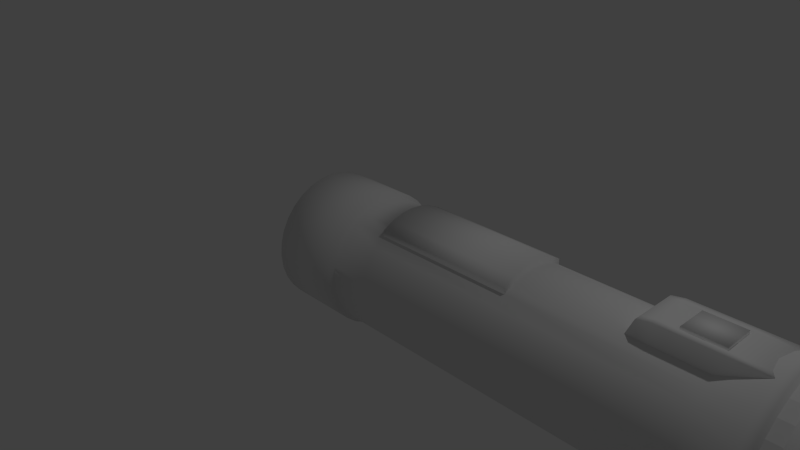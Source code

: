 # Source: litlelanterna.blend  (saved by Blender 2.65.0; exported with 4.5.12 LTS)
import bpy
from mathutils import Matrix  # noqa: F401  (used for matrix-valued properties, if any)

bpy.ops.wm.read_factory_settings(use_empty=True)
scene = bpy.context.scene
scene.name = 'Scene'

# ---- collections
col_collection_1 = bpy.data.collections.new('Collection 1'); scene.collection.children.link(col_collection_1)

# ---- world
world_world = bpy.data.worlds.new('World'); scene.world = world_world
world_world.color = (0.05088, 0.05088, 0.05088)
world_world.use_sun_shadow = False
world_world.sun_shadow_jitter_overblur = 0.0
world_world.cycles.sampling_method = 'MANUAL'
world_world.cycles.sample_map_resolution = 256

# ---- cameras
cam_camera = bpy.data.cameras.new('Camera')
cam_camera.clip_end = 100.0
cam_camera.lens = 35.0
cam_camera.sensor_width = 32.0
cam_camera.sensor_height = 18.0
cam_camera.ortho_scale = 7.314
cam_camera.dof.focus_distance = 0.0
cam_camera.dof.aperture_fstop = 128.0

# ---- lights
light_lamp = bpy.data.lights.new('Lamp', 'POINT')
light_lamp.transmission_factor = 0.0
light_lamp.cutoff_distance = 30.0
light_lamp.energy = 100.0
light_lamp.shadow_buffer_clip_start = 1.001
light_lamp.shadow_soft_size = 0.1
light_lamp.shadow_maximum_resolution = 0.006
light_lamp.use_absolute_resolution = True
light_lamp.cycles.use_multiple_importance_sampling = False

# ---- meshes
me_cube_001 = bpy.data.meshes.new('Cube.001')
me_cube_001.from_pydata([(-1.993, -1.0, -1.0), (-1.993, 1.0, -1.0), (1.0, 1.0, -1.0), (1.0, -1.0, -1.0), (-1.993, -1.0, 1.0), (-1.993, 1.0, 1.0), (1.0, 1.0, 1.0), (1.0, -1.0, 1.0), (-3.247, -1.0, -1.0), (-3.247, 1.0, -1.0), (-2.384, -1.0, 0.9217), (-2.384, 1.0, 0.9217), (-1.532, 1.0, 1.0), (-1.532, 1.0, -1.0), (-1.532, -1.0, 1.0), (-1.532, -1.0, -1.0), (-1.993, -0.6942, 1.0), (1.0, -0.6942, -1.0), (-0.2661, 0.7433, 1.0), (-0.2661, 0.7433, -1.0), (-2.384, -0.6942, 0.9217), (-0.2661, -0.6942, -1.0), (-0.2661, -1.0, 1.0), (-0.2661, 1.0, -1.0), (-0.2661, -1.0, -1.0), (-0.2661, 1.0, 1.0), (-2.384, 0.7433, 0.9217), (-3.247, 0.7433, -1.0), (-1.532, 0.7433, -1.0), (-1.532, 0.7433, 1.0), (1.0, 0.7433, -1.0), (1.0, 0.7433, 1.0), (-1.993, 0.7433, -1.0), (-1.993, 0.7433, 1.0), (-0.2661, -0.6942, 1.0), (-1.532, -0.6942, 1.0), (-0.3372, -0.6134, 0.9495), (-1.461, -0.6134, 0.9495), (-0.3372, -0.6134, 1.032), (-1.461, -0.6134, 1.032), (-0.3372, 0.6625, 0.9495), (-1.461, 0.6625, 0.9495), (-0.3372, 0.6625, 1.032), (-1.461, 0.6625, 1.032), (-1.532, -0.6942, -1.0), (-3.247, -0.6942, -1.0), (1.0, -0.6942, 1.0), (-1.993, -0.6942, -1.0)], [], [(0, 4, 10, 8), (25, 6, 2, 23), (46, 7, 3, 17), (14, 4, 0, 15), (19, 23, 2, 30), (29, 12, 5, 33), (26, 11, 9, 27), (33, 5, 11, 26), (5, 1, 9, 11), (47, 0, 8, 45), (5, 12, 13, 1), (22, 14, 15, 24), (32, 1, 13, 28), (18, 25, 12, 29), (31, 6, 25, 18), (7, 22, 24, 3), (21, 19, 30, 17), (1, 32, 27, 9), (28, 13, 23, 19), (35, 29, 33, 16), (12, 25, 23, 13), (16, 33, 26, 20), (20, 26, 27, 45), (47, 32, 28, 44), (35, 34, 36, 37), (6, 31, 30, 2), (46, 31, 18, 34), (44, 28, 19, 21), (7, 46, 34, 22), (24, 21, 17, 3), (37, 36, 38, 39), (32, 47, 45, 27), (15, 44, 21, 24), (0, 47, 44, 15), (14, 35, 16, 4), (38, 42, 43, 39), (4, 16, 20, 10), (41, 37, 39, 43), (36, 40, 42, 38), (18, 29, 41, 40), (10, 20, 45, 8), (22, 34, 35, 14), (31, 46, 17, 30), (34, 18, 40, 36), (40, 41, 43, 42), (29, 35, 37, 41)])
me_cube_001.polygons.foreach_set('use_smooth', [True] * 46)
me_cube_001.use_remesh_preserve_volume = False
me_cube_001.use_remesh_preserve_attributes = False
me_cube_001.use_mirror_vertex_groups = False
me_cube_001.update()
me_sphere_001 = bpy.data.meshes.new('Sphere.001')
me_sphere_001.from_pydata([(-0.1951, 0.0, 0.9808), (-0.3827, 0.0, 0.9239), (-0.5556, 0.0, 0.8315), (-0.7071, 0.0, 0.7071), (-0.1913, 0.03806, 0.9808), (-0.3753, 0.07466, 0.9239), (-0.5449, 0.1084, 0.8315), (-0.6935, 0.1379, 0.7071), (-0.1802, 0.07466, 0.9808), (-0.3536, 0.1464, 0.9239), (-0.5133, 0.2126, 0.8315), (-0.6533, 0.2706, 0.7071), (-0.1622, 0.1084, 0.9808), (-0.3182, 0.2126, 0.9239), (-0.4619, 0.3087, 0.8315), (-0.5879, 0.3928, 0.7071), (-0.1379, 0.1379, 0.9808), (-0.2706, 0.2706, 0.9239), (-0.3928, 0.3928, 0.8315), (-0.5, 0.5, 0.7071), (-0.1084, 0.1622, 0.9808), (-0.2126, 0.3182, 0.9239), (-0.3087, 0.4619, 0.8315), (-0.3928, 0.5879, 0.7071), (-0.07466, 0.1802, 0.9808), (-0.1464, 0.3536, 0.9239), (-0.2126, 0.5133, 0.8315), (-0.2706, 0.6533, 0.7071), (-0.03806, 0.1913, 0.9808), (-0.07466, 0.3753, 0.9239), (-0.1084, 0.5449, 0.8315), (-0.1379, 0.6935, 0.7071), (3.344e-07, 0.1951, 0.9808), (3.711e-07, 0.3827, 0.9239), (4.075e-07, 0.5556, 0.8315), (3.591e-07, 0.7071, 0.7071), (0.03806, 0.1913, 0.9808), (0.07466, 0.3753, 0.9239), (0.1084, 0.5449, 0.8315), (0.138, 0.6935, 0.7071), (0.07466, 0.1802, 0.9808), (0.1464, 0.3536, 0.9239), (0.2126, 0.5133, 0.8315), (0.2706, 0.6533, 0.7071), (0.1084, 0.1622, 0.9808), (0.2126, 0.3182, 0.9239), (0.3087, 0.4619, 0.8315), (0.3928, 0.5879, 0.7071), (0.138, 0.1379, 0.9808), (0.2706, 0.2706, 0.9239), (0.3928, 0.3928, 0.8315), (0.5, 0.5, 0.7071), (0.1622, 0.1084, 0.9808), (0.3182, 0.2126, 0.9239), (0.4619, 0.3087, 0.8315), (0.5879, 0.3928, 0.7071), (0.1802, 0.07466, 0.9808), (0.3536, 0.1464, 0.9239), (0.5133, 0.2126, 0.8315), (0.6533, 0.2706, 0.7071), (0.1913, 0.03806, 0.9808), (0.3753, 0.07466, 0.9239), (0.5449, 0.1084, 0.8315), (0.6935, 0.1379, 0.7071), (0.1951, -1.811e-08, 0.9808), (0.3827, -7.168e-08, 0.9239), (0.5556, -1.155e-07, 0.8315), (0.7071, -1.037e-07, 0.7071), (0.1913, -0.03806, 0.9808), (0.3753, -0.07466, 0.9239), (0.5449, -0.1084, 0.8315), (0.6935, -0.1379, 0.7071), (0.1802, -0.07466, 0.9808), (0.3536, -0.1464, 0.9239), (0.5133, -0.2126, 0.8315), (0.6533, -0.2706, 0.7071), (0.1622, -0.1084, 0.9808), (0.3182, -0.2126, 0.9239), (0.4619, -0.3087, 0.8315), (0.5879, -0.3928, 0.7071), (0.138, -0.1379, 0.9808), (0.2706, -0.2706, 0.9239), (0.3928, -0.3928, 0.8315), (0.5, -0.5, 0.7071), (0.1084, -0.1622, 0.9808), (0.2126, -0.3182, 0.9239), (0.3087, -0.4619, 0.8315), (0.3928, -0.5879, 0.7071), (0.07466, -0.1802, 0.9808), (0.1464, -0.3536, 0.9239), (0.2126, -0.5133, 0.8315), (0.2706, -0.6533, 0.7071), (0.03806, -0.1913, 0.9808), (0.07466, -0.3753, 0.9239), (0.1084, -0.5449, 0.8315), (0.1379, -0.6935, 0.7071), (2.945e-07, -0.1951, 0.9808), (2.131e-07, -0.3827, 0.9239), (1.648e-07, -0.5556, 0.8315), (1.87e-07, -0.7071, 0.7071), (-0.03806, -0.1913, 0.9808), (-0.07466, -0.3753, 0.9239), (-0.1084, -0.5449, 0.8315), (-0.1379, -0.6935, 0.7071), (-0.07466, -0.1802, 0.9808), (-0.1464, -0.3536, 0.9239), (-0.2126, -0.5133, 0.8315), (-0.2706, -0.6533, 0.7071), (-0.1084, -0.1622, 0.9808), (-0.2126, -0.3182, 0.9239), (-0.3087, -0.4619, 0.8315), (-0.3928, -0.5879, 0.7071), (-0.1379, -0.1379, 0.9808), (-0.2706, -0.2706, 0.9239), (-0.3928, -0.3928, 0.8315), (-0.5, -0.5, 0.7071), (-0.1622, -0.1084, 0.9808), (-0.3182, -0.2126, 0.9239), (-0.4619, -0.3087, 0.8315), (-0.5879, -0.3928, 0.7071), (2.48e-08, -1.247e-07, 1.0), (-0.1802, -0.07466, 0.9808), (-0.3536, -0.1464, 0.9239), (-0.5133, -0.2126, 0.8315), (-0.6533, -0.2706, 0.7071), (-0.1913, -0.03806, 0.9808), (-0.3753, -0.07466, 0.9239), (-0.5449, -0.1084, 0.8315), (-0.6935, -0.1379, 0.7071)], [], [(1, 0, 4, 5), (2, 1, 5, 6), (3, 2, 6, 7), (5, 4, 8, 9), (6, 5, 9, 10), (7, 6, 10, 11), (11, 10, 14, 15), (9, 8, 12, 13), (10, 9, 13, 14), (14, 13, 17, 18), (15, 14, 18, 19), (13, 12, 16, 17), (17, 16, 20, 21), (18, 17, 21, 22), (19, 18, 22, 23), (21, 20, 24, 25), (22, 21, 25, 26), (23, 22, 26, 27), (27, 26, 30, 31), (25, 24, 28, 29), (26, 25, 29, 30), (30, 29, 33, 34), (31, 30, 34, 35), (29, 28, 32, 33), (33, 32, 36, 37), (34, 33, 37, 38), (35, 34, 38, 39), (37, 36, 40, 41), (38, 37, 41, 42), (39, 38, 42, 43), (43, 42, 46, 47), (41, 40, 44, 45), (42, 41, 45, 46), (46, 45, 49, 50), (47, 46, 50, 51), (45, 44, 48, 49), (49, 48, 52, 53), (50, 49, 53, 54), (51, 50, 54, 55), (53, 52, 56, 57), (54, 53, 57, 58), (55, 54, 58, 59), (57, 56, 60, 61), (58, 57, 61, 62), (59, 58, 62, 63), (62, 61, 65, 66), (63, 62, 66, 67), (61, 60, 64, 65), (65, 64, 68, 69), (66, 65, 69, 70), (67, 66, 70, 71), (69, 68, 72, 73), (70, 69, 73, 74), (71, 70, 74, 75), (73, 72, 76, 77), (74, 73, 77, 78), (75, 74, 78, 79), (78, 77, 81, 82), (79, 78, 82, 83), (77, 76, 80, 81), (81, 80, 84, 85), (82, 81, 85, 86), (83, 82, 86, 87), (85, 84, 88, 89), (86, 85, 89, 90), (87, 86, 90, 91), (89, 88, 92, 93), (90, 89, 93, 94), (91, 90, 94, 95), (95, 94, 98, 99), (93, 92, 96, 97), (94, 93, 97, 98), (97, 96, 100, 101), (98, 97, 101, 102), (99, 98, 102, 103), (101, 100, 104, 105), (102, 101, 105, 106), (103, 102, 106, 107), (105, 104, 108, 109), (106, 105, 109, 110), (107, 106, 110, 111), (111, 110, 114, 115), (109, 108, 112, 113), (110, 109, 113, 114), (113, 112, 116, 117), (114, 113, 117, 118), (115, 114, 118, 119), (117, 116, 121, 122), (118, 117, 122, 123), (119, 118, 123, 124), (122, 121, 125, 126), (123, 122, 126, 127), (124, 123, 127, 128), (0, 120, 4), (4, 120, 8), (8, 120, 12), (12, 120, 16), (16, 120, 20), (20, 120, 24), (24, 120, 28), (28, 120, 32), (32, 120, 36), (36, 120, 40), (40, 120, 44), (44, 120, 48), (48, 120, 52), (52, 120, 56), (56, 120, 60), (60, 120, 64), (64, 120, 68), (68, 120, 72), (72, 120, 76), (76, 120, 80), (80, 120, 84), (84, 120, 88), (88, 120, 92), (92, 120, 96), (96, 120, 100), (100, 120, 104), (104, 120, 108), (108, 120, 112), (112, 120, 116), (116, 120, 121), (121, 120, 125), (128, 127, 2, 3), (125, 120, 0), (126, 125, 0, 1), (127, 126, 1, 2)])
me_sphere_001.use_remesh_preserve_volume = False
me_sphere_001.use_remesh_preserve_attributes = False
me_sphere_001.use_mirror_vertex_groups = False
me_sphere_001.update()
me_sphere = bpy.data.meshes.new('Sphere')
me_sphere.from_pydata([(-0.1951, 0.0, 0.9808), (-0.3827, 0.0, 0.9239), (-0.5556, 0.0, 0.8315), (-0.7071, 0.0, 0.7071), (-0.1913, 0.03806, 0.9808), (-0.3753, 0.07466, 0.9239), (-0.5449, 0.1084, 0.8315), (-0.6935, 0.1379, 0.7071), (-0.1802, 0.07466, 0.9808), (-0.3536, 0.1464, 0.9239), (-0.5133, 0.2126, 0.8315), (-0.6533, 0.2706, 0.7071), (-0.1622, 0.1084, 0.9808), (-0.3182, 0.2126, 0.9239), (-0.4619, 0.3087, 0.8315), (-0.5879, 0.3928, 0.7071), (-0.1379, 0.1379, 0.9808), (-0.2706, 0.2706, 0.9239), (-0.3928, 0.3928, 0.8315), (-0.5, 0.5, 0.7071), (-0.1084, 0.1622, 0.9808), (-0.2126, 0.3182, 0.9239), (-0.3087, 0.4619, 0.8315), (-0.3928, 0.5879, 0.7071), (-0.07466, 0.1802, 0.9808), (-0.1464, 0.3536, 0.9239), (-0.2126, 0.5133, 0.8315), (-0.2706, 0.6533, 0.7071), (-0.03806, 0.1913, 0.9808), (-0.07466, 0.3753, 0.9239), (-0.1084, 0.5449, 0.8315), (-0.1379, 0.6935, 0.7071), (3.344e-07, 0.1951, 0.9808), (3.711e-07, 0.3827, 0.9239), (4.075e-07, 0.5556, 0.8315), (3.591e-07, 0.7071, 0.7071), (0.03806, 0.1913, 0.9808), (0.07466, 0.3753, 0.9239), (0.1084, 0.5449, 0.8315), (0.138, 0.6935, 0.7071), (0.07466, 0.1802, 0.9808), (0.1464, 0.3536, 0.9239), (0.2126, 0.5133, 0.8315), (0.2706, 0.6533, 0.7071), (0.1084, 0.1622, 0.9808), (0.2126, 0.3182, 0.9239), (0.3087, 0.4619, 0.8315), (0.3928, 0.5879, 0.7071), (0.138, 0.1379, 0.9808), (0.2706, 0.2706, 0.9239), (0.3928, 0.3928, 0.8315), (0.5, 0.5, 0.7071), (0.1622, 0.1084, 0.9808), (0.3182, 0.2126, 0.9239), (0.4619, 0.3087, 0.8315), (0.5879, 0.3928, 0.7071), (0.1802, 0.07466, 0.9808), (0.3536, 0.1464, 0.9239), (0.5133, 0.2126, 0.8315), (0.6533, 0.2706, 0.7071), (0.1913, 0.03806, 0.9808), (0.3753, 0.07466, 0.9239), (0.5449, 0.1084, 0.8315), (0.6935, 0.1379, 0.7071), (0.1951, -1.811e-08, 0.9808), (0.3827, -7.168e-08, 0.9239), (0.5556, -1.155e-07, 0.8315), (0.7071, -1.037e-07, 0.7071), (0.1913, -0.03806, 0.9808), (0.3753, -0.07466, 0.9239), (0.5449, -0.1084, 0.8315), (0.6935, -0.1379, 0.7071), (0.1802, -0.07466, 0.9808), (0.3536, -0.1464, 0.9239), (0.5133, -0.2126, 0.8315), (0.6533, -0.2706, 0.7071), (0.1622, -0.1084, 0.9808), (0.3182, -0.2126, 0.9239), (0.4619, -0.3087, 0.8315), (0.5879, -0.3928, 0.7071), (0.138, -0.1379, 0.9808), (0.2706, -0.2706, 0.9239), (0.3928, -0.3928, 0.8315), (0.5, -0.5, 0.7071), (0.1084, -0.1622, 0.9808), (0.2126, -0.3182, 0.9239), (0.3087, -0.4619, 0.8315), (0.3928, -0.5879, 0.7071), (0.07466, -0.1802, 0.9808), (0.1464, -0.3536, 0.9239), (0.2126, -0.5133, 0.8315), (0.2706, -0.6533, 0.7071), (0.03806, -0.1913, 0.9808), (0.07466, -0.3753, 0.9239), (0.1084, -0.5449, 0.8315), (0.1379, -0.6935, 0.7071), (2.945e-07, -0.1951, 0.9808), (2.131e-07, -0.3827, 0.9239), (1.648e-07, -0.5556, 0.8315), (1.87e-07, -0.7071, 0.7071), (-0.03806, -0.1913, 0.9808), (-0.07466, -0.3753, 0.9239), (-0.1084, -0.5449, 0.8315), (-0.1379, -0.6935, 0.7071), (-0.07466, -0.1802, 0.9808), (-0.1464, -0.3536, 0.9239), (-0.2126, -0.5133, 0.8315), (-0.2706, -0.6533, 0.7071), (-0.1084, -0.1622, 0.9808), (-0.2126, -0.3182, 0.9239), (-0.3087, -0.4619, 0.8315), (-0.3928, -0.5879, 0.7071), (-0.1379, -0.1379, 0.9808), (-0.2706, -0.2706, 0.9239), (-0.3928, -0.3928, 0.8315), (-0.5, -0.5, 0.7071), (-0.1622, -0.1084, 0.9808), (-0.3182, -0.2126, 0.9239), (-0.4619, -0.3087, 0.8315), (-0.5879, -0.3928, 0.7071), (2.48e-08, -1.247e-07, 1.0), (-0.1802, -0.07466, 0.9808), (-0.3536, -0.1464, 0.9239), (-0.5133, -0.2126, 0.8315), (-0.6533, -0.2706, 0.7071), (-0.1913, -0.03806, 0.9808), (-0.3753, -0.07466, 0.9239), (-0.5449, -0.1084, 0.8315), (-0.6935, -0.1379, 0.7071)], [], [(1, 0, 4, 5), (2, 1, 5, 6), (3, 2, 6, 7), (5, 4, 8, 9), (6, 5, 9, 10), (7, 6, 10, 11), (11, 10, 14, 15), (9, 8, 12, 13), (10, 9, 13, 14), (14, 13, 17, 18), (15, 14, 18, 19), (13, 12, 16, 17), (17, 16, 20, 21), (18, 17, 21, 22), (19, 18, 22, 23), (21, 20, 24, 25), (22, 21, 25, 26), (23, 22, 26, 27), (27, 26, 30, 31), (25, 24, 28, 29), (26, 25, 29, 30), (30, 29, 33, 34), (31, 30, 34, 35), (29, 28, 32, 33), (33, 32, 36, 37), (34, 33, 37, 38), (35, 34, 38, 39), (37, 36, 40, 41), (38, 37, 41, 42), (39, 38, 42, 43), (43, 42, 46, 47), (41, 40, 44, 45), (42, 41, 45, 46), (46, 45, 49, 50), (47, 46, 50, 51), (45, 44, 48, 49), (49, 48, 52, 53), (50, 49, 53, 54), (51, 50, 54, 55), (53, 52, 56, 57), (54, 53, 57, 58), (55, 54, 58, 59), (57, 56, 60, 61), (58, 57, 61, 62), (59, 58, 62, 63), (62, 61, 65, 66), (63, 62, 66, 67), (61, 60, 64, 65), (65, 64, 68, 69), (66, 65, 69, 70), (67, 66, 70, 71), (69, 68, 72, 73), (70, 69, 73, 74), (71, 70, 74, 75), (73, 72, 76, 77), (74, 73, 77, 78), (75, 74, 78, 79), (78, 77, 81, 82), (79, 78, 82, 83), (77, 76, 80, 81), (81, 80, 84, 85), (82, 81, 85, 86), (83, 82, 86, 87), (85, 84, 88, 89), (86, 85, 89, 90), (87, 86, 90, 91), (89, 88, 92, 93), (90, 89, 93, 94), (91, 90, 94, 95), (95, 94, 98, 99), (93, 92, 96, 97), (94, 93, 97, 98), (97, 96, 100, 101), (98, 97, 101, 102), (99, 98, 102, 103), (101, 100, 104, 105), (102, 101, 105, 106), (103, 102, 106, 107), (105, 104, 108, 109), (106, 105, 109, 110), (107, 106, 110, 111), (111, 110, 114, 115), (109, 108, 112, 113), (110, 109, 113, 114), (113, 112, 116, 117), (114, 113, 117, 118), (115, 114, 118, 119), (117, 116, 121, 122), (118, 117, 122, 123), (119, 118, 123, 124), (122, 121, 125, 126), (123, 122, 126, 127), (124, 123, 127, 128), (0, 120, 4), (4, 120, 8), (8, 120, 12), (12, 120, 16), (16, 120, 20), (20, 120, 24), (24, 120, 28), (28, 120, 32), (32, 120, 36), (36, 120, 40), (40, 120, 44), (44, 120, 48), (48, 120, 52), (52, 120, 56), (56, 120, 60), (60, 120, 64), (64, 120, 68), (68, 120, 72), (72, 120, 76), (76, 120, 80), (80, 120, 84), (84, 120, 88), (88, 120, 92), (92, 120, 96), (96, 120, 100), (100, 120, 104), (104, 120, 108), (108, 120, 112), (112, 120, 116), (116, 120, 121), (121, 120, 125), (128, 127, 2, 3), (125, 120, 0), (126, 125, 0, 1), (127, 126, 1, 2)])
me_sphere.use_remesh_preserve_volume = False
me_sphere.use_remesh_preserve_attributes = False
me_sphere.use_mirror_vertex_groups = False
me_sphere.update()
me_cylinder_001 = bpy.data.meshes.new('Cylinder.001')
me_cylinder_001.from_pydata([(0.0, 1.0, -1.0), (0.0, 1.0, 1.0), (0.1951, 0.9808, -1.0), (0.1951, 0.9808, 1.0), (0.3827, 0.9239, -1.0), (0.3827, 0.9239, 1.0), (0.5556, 0.8315, -1.0), (0.5556, 0.8315, 1.0), (0.7071, 0.7071, -1.0), (0.7071, 0.7071, 1.0), (0.8315, 0.5556, -1.0), (0.8315, 0.5556, 1.0), (0.9239, 0.3827, -1.0), (0.9239, 0.3827, 1.0), (0.9808, 0.1951, -1.0), (0.9808, 0.1951, 1.0), (1.0, 7.55e-08, -1.0), (1.0, 7.55e-08, 1.0), (0.9808, -0.1951, -1.0), (0.9808, -0.1951, 1.0), (0.9239, -0.3827, -1.0), (0.9239, -0.3827, 1.0), (0.8315, -0.5556, -1.0), (0.8315, -0.5556, 1.0), (0.7071, -0.7071, -1.0), (0.7071, -0.7071, 1.0), (0.5556, -0.8315, -1.0), (0.5556, -0.8315, 1.0), (0.3827, -0.9239, -1.0), (0.3827, -0.9239, 1.0), (0.1951, -0.9808, -1.0), (0.1951, -0.9808, 1.0), (-3.258e-07, -1.0, -1.0), (-3.258e-07, -1.0, 1.0), (-0.1951, -0.9808, -1.0), (-0.1951, -0.9808, 1.0), (-0.3827, -0.9239, -1.0), (-0.3827, -0.9239, 1.0), (-0.5556, -0.8315, -1.0), (-0.5556, -0.8315, 1.0), (-0.7071, -0.7071, -1.0), (-0.7071, -0.7071, 1.0), (-0.8315, -0.5556, -1.0), (-0.8315, -0.5556, 1.0), (-0.9239, -0.3827, -1.0), (-0.9239, -0.3827, 1.0), (-0.9808, -0.1951, -1.0), (-0.9808, -0.1951, 1.0), (-1.0, 9.656e-07, -1.0), (-1.0, 9.656e-07, 1.0), (-0.9808, 0.1951, -1.0), (-0.9808, 0.1951, 1.0), (-0.9239, 0.3827, -1.0), (-0.9239, 0.3827, 1.0), (-0.8315, 0.5556, -1.0), (-0.8315, 0.5556, 1.0), (-0.7071, 0.7071, -1.0), (-0.7071, 0.7071, 1.0), (-0.5556, 0.8315, -1.0), (-0.5556, 0.8315, 1.0), (-0.3827, 0.9239, -1.0), (-0.3827, 0.9239, 1.0), (-0.1951, 0.9808, -1.0), (-0.1951, 0.9808, 1.0)], [], [(0, 1, 3, 2), (2, 3, 5, 4), (4, 5, 7, 6), (6, 7, 9, 8), (8, 9, 11, 10), (10, 11, 13, 12), (12, 13, 15, 14), (14, 15, 17, 16), (16, 17, 19, 18), (18, 19, 21, 20), (20, 21, 23, 22), (22, 23, 25, 24), (24, 25, 27, 26), (26, 27, 29, 28), (28, 29, 31, 30), (30, 31, 33, 32), (32, 33, 35, 34), (34, 35, 37, 36), (36, 37, 39, 38), (38, 39, 41, 40), (40, 41, 43, 42), (42, 43, 45, 44), (44, 45, 47, 46), (46, 47, 49, 48), (48, 49, 51, 50), (50, 51, 53, 52), (52, 53, 55, 54), (54, 55, 57, 56), (56, 57, 59, 58), (58, 59, 61, 60), (3, 1, 63, 61, 59, 57, 55, 53, 51, 49, 47, 45, 43, 41, 39, 37, 35, 33, 31, 29, 27, 25, 23, 21, 19, 17, 15, 13, 11, 9, 7, 5), (62, 63, 1, 0), (60, 61, 63, 62), (0, 2, 4, 6, 8, 10, 12, 14, 16, 18, 20, 22, 24, 26, 28, 30, 32, 34, 36, 38, 40, 42, 44, 46, 48, 50, 52, 54, 56, 58, 60, 62)])
me_cylinder_001.use_remesh_preserve_volume = False
me_cylinder_001.use_remesh_preserve_attributes = False
me_cylinder_001.use_mirror_vertex_groups = False
me_cylinder_001.update()
me_cylinder = bpy.data.meshes.new('Cylinder')
me_cylinder.from_pydata([(-0.8024, 0.8714, 1.034e-07), (0.1718, 0.8714, 2.073e-07), (-0.8024, 0.8547, -0.17), (0.1718, 0.8547, -0.17), (-0.8024, 0.8051, -0.3335), (0.1718, 0.8051, -0.3335), (-0.8024, 0.7245, -0.4841), (0.1718, 0.7245, -0.4841), (-0.8024, 0.6162, -0.6162), (0.1718, 0.6162, -0.6162), (-0.8024, 0.4841, -0.7245), (0.1718, 0.4841, -0.7245), (-0.8024, 0.3335, -0.8051), (0.1718, 0.3335, -0.8051), (-0.8024, 0.17, -0.8547), (0.1718, 0.17, -0.8547), (-0.8024, 1.054e-07, -0.8714), (0.1718, 3.396e-07, -0.8714), (-0.8024, -0.17, -0.8547), (0.1718, -0.17, -0.8547), (-0.8024, -0.3335, -0.8051), (0.1718, -0.3335, -0.8051), (-0.8024, -0.4841, -0.7245), (0.1718, -0.4841, -0.7245), (-0.8024, -0.6162, -0.6162), (0.1718, -0.6162, -0.6162), (-0.8024, -0.7245, -0.4841), (0.1718, -0.7245, -0.4841), (-0.8024, -0.8051, -0.3335), (0.1718, -0.8051, -0.3335), (-0.8024, -0.8547, -0.17), (0.1718, -0.8547, -0.17), (-0.8024, -0.8714, 1.034e-07), (0.1718, -0.8714, 2.592e-07), (-0.8024, -0.8547, 0.17), (0.1718, -0.8547, 0.17), (-0.8024, -0.8051, 0.3335), (0.1718, -0.8051, 0.3335), (-0.8024, -0.7245, 0.4841), (0.1718, -0.7245, 0.4841), (-0.8024, -0.6162, 0.6162), (0.1718, -0.6162, 0.6162), (-0.8024, -0.4841, 0.7245), (0.1718, -0.4841, 0.7245), (-0.8024, -0.3335, 0.8051), (0.1718, -0.3335, 0.8051), (-0.8024, -0.17, 0.8547), (0.1718, -0.17, 0.8547), (-0.8024, 6.469e-07, 0.8714), (0.1718, 8.811e-07, 0.8714), (-0.8024, 0.17, 0.8547), (0.1718, 0.17, 0.8547), (-0.8024, 0.3335, 0.8051), (0.1718, 0.3335, 0.8051), (-0.8024, 0.4841, 0.7245), (0.1718, 0.4841, 0.7245), (-0.8024, 0.6162, 0.6162), (0.1718, 0.6162, 0.6162), (-0.8024, 0.7245, 0.4841), (0.1718, 0.7245, 0.4841), (-0.8024, 0.8051, 0.3335), (0.1718, 0.8051, 0.3335), (-0.8024, 0.8547, 0.17), (0.1718, 0.8547, 0.17), (0.1987, 0.8198, 2.023e-07), (0.1987, 0.8041, -0.1599), (0.1987, 0.7574, -0.3137), (0.1987, 0.6817, -0.4555), (0.1987, 0.5797, -0.5797), (0.1987, 0.4555, -0.6817), (0.1987, 0.3137, -0.7574), (0.1987, 0.1599, -0.8041), (0.1987, 3.535e-07, -0.8198), (0.1987, -0.1599, -0.8041), (0.1987, -0.3137, -0.7574), (0.1987, -0.4555, -0.6817), (0.1987, -0.5797, -0.5797), (0.1987, -0.6817, -0.4555), (0.1987, -0.7574, -0.3137), (0.1987, -0.8041, -0.1599), (0.1987, -0.8198, 2.512e-07), (0.1987, -0.8041, 0.1599), (0.1987, -0.7574, 0.3137), (0.1987, -0.6817, 0.4555), (0.1987, -0.5797, 0.5797), (0.1987, -0.4555, 0.6817), (0.1987, -0.3137, 0.7574), (0.1987, -0.1599, 0.8041), (0.1987, 8.629e-07, 0.8198), (0.1987, 0.1599, 0.8041), (0.1987, 0.3137, 0.7574), (0.1987, 0.4555, 0.6817), (0.1987, 0.5797, 0.5797), (0.1987, 0.6817, 0.4555), (0.1987, 0.7574, 0.3137), (0.1987, 0.8041, 0.1599), (4.782, 0.8198, 3.741e-07), (4.782, 0.8041, -0.1599), (4.782, 0.7574, -0.3137), (4.782, 0.6817, -0.4555), (4.782, 0.5797, -0.5797), (4.782, 0.4555, -0.6817), (4.782, 0.3137, -0.7574), (4.782, 0.1599, -0.8041), (4.782, 7.373e-07, -0.8198), (4.782, -0.1599, -0.8041), (4.782, -0.3137, -0.7574), (4.782, -0.4555, -0.6817), (4.782, -0.5797, -0.5797), (4.782, -0.6817, -0.4555), (4.782, -0.7574, -0.3137), (4.782, -0.8041, -0.1599), (4.782, -0.8198, 4.23e-07), (4.782, -0.8041, 0.1599), (4.782, -0.7574, 0.3137), (4.782, -0.6817, 0.4555), (4.782, -0.5797, 0.5797), (4.782, -0.4555, 0.6817), (4.782, -0.3137, 0.7574), (4.782, -0.1599, 0.8041), (4.782, 1.247e-06, 0.8198), (4.782, 0.1599, 0.8041), (4.782, 0.3137, 0.7574), (4.782, 0.4555, 0.6817), (4.782, 0.5797, 0.5797), (4.782, 0.6817, 0.4555), (4.782, 0.7574, 0.3137), (4.782, 0.8041, 0.1599), (5.333, 1.059, 5.08e-07), (5.333, 1.039, -0.2067), (5.333, 0.9788, -0.4054), (5.333, 0.8809, -0.5886), (5.333, 0.7491, -0.7491), (5.333, 0.5886, -0.8809), (5.333, 0.4054, -0.9788), (5.333, 0.2067, -1.039), (5.333, 9.555e-07, -1.059), (5.333, -0.2067, -1.039), (5.333, -0.4054, -0.9788), (5.333, -0.5886, -0.8809), (5.333, -0.7491, -0.7491), (5.333, -0.8809, -0.5886), (5.333, -0.9788, -0.4054), (5.333, -1.039, -0.2067), (5.333, -1.059, 5.711e-07), (5.333, -1.039, 0.2067), (5.333, -0.9788, 0.4054), (5.333, -0.8809, 0.5886), (5.333, -0.7491, 0.7491), (5.333, -0.5886, 0.8809), (5.333, -0.4054, 0.9788), (5.333, -0.2067, 1.039), (5.333, 1.614e-06, 1.059), (5.333, 0.2067, 1.039), (5.333, 0.4054, 0.9788), (5.333, 0.5886, 0.8809), (5.333, 0.7491, 0.7491), (5.333, 0.8809, 0.5886), (5.333, 0.9788, 0.4054), (5.333, 1.039, 0.2067), (6.978, 1.059, 5.08e-07), (6.978, 1.039, -0.2067), (6.978, 0.9788, -0.4054), (6.978, 0.8809, -0.5886), (6.978, 0.7491, -0.7491), (6.978, 0.5886, -0.8809), (6.978, 0.4054, -0.9788), (6.978, 0.2067, -1.039), (6.978, 9.555e-07, -1.059), (6.978, -0.2067, -1.039), (6.978, -0.4054, -0.9788), (6.978, -0.5886, -0.8809), (6.978, -0.7491, -0.7491), (6.978, -0.8809, -0.5886), (6.978, -0.9788, -0.4054), (6.978, -1.039, -0.2067), (6.978, -1.059, 5.711e-07), (6.978, -1.039, 0.2067), (6.978, -0.9788, 0.4054), (6.978, -0.8809, 0.5886), (6.978, -0.7491, 0.7491), (6.978, -0.5886, 0.8809), (6.978, -0.4054, 0.9788), (6.978, -0.2067, 1.039), (6.978, 1.614e-06, 1.059), (6.978, 0.2067, 1.039), (6.978, 0.4054, 0.9788), (6.978, 0.5886, 0.8809), (6.978, 0.7491, 0.7491), (6.978, 0.8809, 0.5886), (6.978, 0.9788, 0.4054), (6.978, 1.039, 0.2067), (7.113, 0.9709, 5.242e-07), (7.113, 0.9522, -0.1894), (7.113, 0.897, -0.3715), (7.113, 0.8073, -0.5394), (7.113, 0.6865, -0.6865), (7.113, 0.5394, -0.8073), (7.113, 0.3715, -0.897), (7.113, 0.1894, -0.9522), (7.113, 9.647e-07, -0.9709), (7.113, -0.1894, -0.9522), (7.113, -0.3715, -0.897), (7.113, -0.5394, -0.8073), (7.113, -0.6865, -0.6865), (7.113, -0.8073, -0.5394), (7.113, -0.897, -0.3715), (7.113, -0.9522, -0.1894), (7.113, -0.9709, 5.821e-07), (7.113, -0.9522, 0.1894), (7.113, -0.897, 0.3715), (7.113, -0.8073, 0.5394), (7.113, -0.6865, 0.6865), (7.113, -0.5394, 0.8073), (7.113, -0.3715, 0.897), (7.113, -0.1894, 0.9522), (7.113, 1.568e-06, 0.9709), (7.113, 0.1894, 0.9522), (7.113, 0.3716, 0.897), (7.113, 0.5394, 0.8073), (7.113, 0.6865, 0.6865), (7.113, 0.8073, 0.5394), (7.113, 0.897, 0.3715), (7.113, 0.9522, 0.1894), (7.113, 0.8759, 5.091e-07), (7.113, 0.859, -0.1709), (7.113, 0.8092, -0.3352), (7.113, 0.7283, -0.4866), (7.113, 0.6193, -0.6193), (7.113, 0.4866, -0.7283), (7.113, 0.3352, -0.8092), (7.113, 0.1709, -0.859), (7.113, 9.736e-07, -0.8759), (7.113, -0.1709, -0.859), (7.113, -0.3352, -0.8092), (7.113, -0.4866, -0.7283), (7.113, -0.6193, -0.6193), (7.113, -0.7283, -0.4866), (7.113, -0.8092, -0.3352), (7.113, -0.859, -0.1709), (7.113, -0.8759, 5.613e-07), (7.113, -0.859, 0.1709), (7.113, -0.8092, 0.3352), (7.113, -0.7283, 0.4866), (7.113, -0.6193, 0.6193), (7.113, -0.4866, 0.7283), (7.113, -0.3352, 0.8092), (7.113, -0.1709, 0.859), (7.113, 1.518e-06, 0.8759), (7.113, 0.1709, 0.859), (7.113, 0.3352, 0.8092), (7.113, 0.4866, 0.7283), (7.113, 0.6193, 0.6193), (7.113, 0.7283, 0.4866), (7.113, 0.8092, 0.3352), (7.113, 0.859, 0.1709), (6.846, 0.7875, 4.881e-07), (6.846, 0.7724, -0.1536), (6.846, 0.7275, -0.3014), (6.846, 0.6548, -0.4375), (6.846, 0.5568, -0.5568), (6.846, 0.4375, -0.6548), (6.846, 0.3014, -0.7275), (6.846, 0.1536, -0.7724), (6.846, 9.804e-07, -0.7875), (6.846, -0.1536, -0.7724), (6.846, -0.3014, -0.7275), (6.846, -0.4375, -0.6548), (6.846, -0.5568, -0.5568), (6.846, -0.6548, -0.4375), (6.846, -0.7275, -0.3014), (6.846, -0.7724, -0.1536), (6.846, -0.7875, 5.35e-07), (6.846, -0.7724, 0.1536), (6.846, -0.7275, 0.3014), (6.846, -0.6548, 0.4375), (6.846, -0.5568, 0.5568), (6.846, -0.4375, 0.6548), (6.846, -0.3014, 0.7275), (6.846, -0.1536, 0.7724), (6.846, 1.47e-06, 0.7875), (6.846, 0.1536, 0.7724), (6.846, 0.3014, 0.7275), (6.846, 0.4375, 0.6548), (6.846, 0.5568, 0.5568), (6.846, 0.6548, 0.4375), (6.846, 0.7275, 0.3014), (6.846, 0.7724, 0.1536), (5.633, 0.7875, 4.881e-07), (5.633, 0.7724, -0.1536), (5.633, 0.7275, -0.3014), (5.633, 0.6548, -0.4375), (5.633, 0.5568, -0.5568), (5.633, 0.4375, -0.6548), (5.633, 0.3014, -0.7275), (5.633, 0.1536, -0.7724), (5.633, 9.804e-07, -0.7875), (5.633, -0.1536, -0.7724), (5.633, -0.3014, -0.7275), (5.633, -0.4375, -0.6548), (5.633, -0.5568, -0.5568), (5.633, -0.6548, -0.4375), (5.633, -0.7275, -0.3014), (5.633, -0.7724, -0.1536), (5.633, -0.7875, 5.35e-07), (5.633, -0.7724, 0.1536), (5.633, -0.7275, 0.3014), (5.633, -0.6548, 0.4375), (5.633, -0.5568, 0.5568), (5.633, -0.4375, 0.6548), (5.633, -0.3014, 0.7275), (5.633, -0.1536, 0.7724), (5.633, 1.47e-06, 0.7875), (5.633, 0.1536, 0.7724), (5.633, 0.3014, 0.7275), (5.633, 0.4375, 0.6548), (5.633, 0.5568, 0.5568), (5.633, 0.6548, 0.4375), (5.633, 0.7275, 0.3014), (5.633, 0.7724, 0.1536), (-0.8346, 0.8084, 8.624e-08), (-0.8346, 0.7928, -0.1577), (-0.8346, 0.7468, -0.3093), (-0.8346, 0.6721, -0.4491), (-0.8346, 0.5716, -0.5716), (-0.8346, 0.4491, -0.6721), (-0.8346, 0.3093, -0.7468), (-0.8346, 0.1577, -0.7928), (-0.8346, 1.122e-07, -0.8084), (-0.8346, -0.1577, -0.7928), (-0.8346, -0.3093, -0.7468), (-0.8346, -0.4491, -0.6721), (-0.8346, -0.5716, -0.5716), (-0.8346, -0.6721, -0.4491), (-0.8346, -0.7468, -0.3093), (-0.8346, -0.7928, -0.1577), (-0.8346, -0.8084, 8.624e-08), (-0.8346, -0.7928, 0.1577), (-0.8346, -0.7468, 0.3093), (-0.8346, -0.6721, 0.4491), (-0.8346, -0.5716, 0.5716), (-0.8346, -0.4491, 0.6721), (-0.8346, -0.3093, 0.7468), (-0.8346, -0.1577, 0.7928), (-0.8346, 6.145e-07, 0.8084), (-0.8346, 0.1577, 0.7928), (-0.8346, 0.3093, 0.7468), (-0.8346, 0.4491, 0.6721), (-0.8346, 0.5716, 0.5716), (-0.8346, 0.6721, 0.4491), (-0.8346, 0.7468, 0.3093), (-0.8346, 0.7928, 0.1577), (5.435, 0.7491, -0.7491), (5.435, 0.5886, -0.8809), (5.435, 1.039, -0.2067), (5.435, 0.9788, -0.4054), (5.435, 0.9788, 0.4054), (5.435, 1.039, 0.2067), (5.435, 0.5886, 0.8809), (5.435, 0.7491, 0.7491), (5.435, 1.614e-06, 1.059), (5.435, 0.2067, 1.039), (5.435, -0.5886, 0.8809), (5.435, -0.4054, 0.9788), (5.435, -0.9788, 0.4054), (5.435, -0.8809, 0.5886), (5.435, -1.039, -0.2067), (5.435, -1.059, 5.711e-07), (5.435, -0.7491, -0.7491), (5.435, -0.8809, -0.5886), (5.435, -0.2067, -1.039), (5.435, -0.4054, -0.9788), (5.435, 0.4054, -0.9788), (5.435, 0.2067, -1.039), (5.435, 0.8809, -0.5886), (5.435, 1.059, 5.08e-07), (5.435, 0.8809, 0.5886), (5.435, 0.4054, 0.9788), (5.435, -0.2067, 1.039), (5.435, -0.7491, 0.7491), (5.435, -1.039, 0.2067), (5.435, -0.9788, -0.4054), (5.435, -0.5886, -0.8809), (5.435, 9.555e-07, -1.059), (5.66, -0.5886, -0.8809), (5.66, -0.9788, -0.4054), (5.66, -1.039, 0.2067), (5.66, -0.7491, 0.7491), (5.66, 1.039, 0.2067), (5.66, 0.9788, -0.4054), (5.66, 0.5886, -0.8809), (5.66, 9.555e-07, -1.059), (5.66, 0.8809, -0.5886), (5.66, 0.4054, -0.9788), (5.66, -0.2067, -1.039), (5.66, -0.7491, -0.7491), (5.547, -0.9283, -0.1847), (5.547, -0.5259, 0.787), (5.547, 1.555e-06, 0.9465), (5.547, -0.8745, 0.3622), (5.66, -0.2067, 1.039), (5.66, 0.4054, 0.9788), (5.66, 0.8809, 0.5886), (5.66, 1.059, 5.08e-07), (5.66, -1.039, -0.2067), (5.66, -0.9788, 0.4054), (5.66, -0.5886, 0.8809), (5.66, 1.614e-06, 1.059), (5.547, -0.1847, 0.9283), (5.547, 0.787, 0.5259), (5.547, 0.9465, 4.824e-07), (5.547, 0.3622, 0.8745), (5.66, 0.5886, 0.8809), (5.66, 0.9788, 0.4054), (5.66, 1.039, -0.2067), (5.66, 0.7491, -0.7491), (5.547, 0.1847, -0.9283), (5.547, -0.787, -0.5259), (5.547, -0.9465, 5.388e-07), (5.547, -0.3622, -0.8745), (5.547, 0.787, -0.5259), (5.547, -0.1847, -0.9283), (5.547, -0.6693, -0.6693), (5.547, 0.3622, -0.8745), (5.66, -0.8809, 0.5886), (5.66, -0.4054, 0.9788), (5.66, 0.2067, 1.039), (5.66, 0.7491, 0.7491), (5.66, 0.2067, -1.039), (5.66, -0.4054, -0.9788), (5.66, -0.8809, -0.5886), (5.66, -1.059, 5.711e-07), (5.547, 0.5259, 0.787), (5.547, 0.9283, -0.1847), (5.547, 0.6693, -0.6693), (5.547, 0.8745, 0.3622), (5.547, -0.5259, -0.787), (5.547, -0.9283, 0.1847), (5.547, -0.6693, 0.6693), (5.547, -0.8745, -0.3622), (5.547, 0.8745, -0.3622), (5.547, 9.664e-07, -0.9465), (5.547, 0.5259, -0.787), (5.547, 0.9283, 0.1847), (5.547, -0.3622, 0.8745), (5.547, 0.6693, 0.6693), (5.547, 0.1847, 0.9283), (5.547, -0.787, 0.5259), (0.7106, 0.7574, 0.3137), (0.7106, 0.8041, 0.1599), (0.7106, 0.4555, 0.6817), (0.7106, 0.5797, 0.5797), (0.7106, 9.058e-07, 0.8198), (0.7106, 0.1599, 0.8041), (0.7106, -0.4555, 0.6817), (0.7106, -0.3137, 0.7574), (0.7106, -0.7574, 0.3137), (0.7106, -0.6817, 0.4555), (0.7106, -0.8041, -0.1599), (0.7106, -0.8198, 2.704e-07), (0.7106, -0.5797, -0.5797), (0.7106, -0.6817, -0.4555), (0.7106, -0.1599, -0.8041), (0.7106, -0.3137, -0.7574), (0.7106, 0.3137, -0.7574), (0.7106, 0.1599, -0.8041), (0.7106, 0.6817, -0.4555), (0.7106, 0.5797, -0.5797), (0.7106, 0.8198, 2.215e-07), (0.7106, 0.8041, -0.1599), (0.7106, 0.6817, 0.4555), (0.7106, 0.3137, 0.7574), (0.7106, -0.1599, 0.8041), (0.7106, -0.5797, 0.5797), (0.7106, -0.8041, 0.1599), (0.7106, -0.7574, -0.3137), (0.7106, -0.4555, -0.6817), (0.7106, 3.963e-07, -0.8198), (0.7106, 0.4555, -0.6817), (0.7106, 0.7574, -0.3137), (0.7106, -0.3137, 0.8299), (0.7106, 0.3137, 0.8299), (0.7106, -0.1599, 0.8766), (2.549, -0.4555, 0.7542), (0.7106, 0.4555, 0.7542), (0.7106, 9.058e-07, 0.8923), (0.7106, 0.1599, 0.8766), (0.7106, -0.4555, 0.7542), (2.549, -0.4555, 0.6817), (2.549, 1.06e-06, 0.8198), (2.549, 0.4555, 0.6817), (2.549, 0.7574, 0.3137), (2.549, 0.1599, 0.8041), (2.549, 0.5797, 0.5797), (2.549, 0.8041, 0.1599), (2.549, 0.7574, -0.3137), (2.549, 0.6817, 0.4555), (2.549, 0.8198, 2.904e-07), (2.549, 0.6817, -0.4555), (2.549, 0.3137, -0.7574), (2.549, -0.6817, -0.4555), (2.549, -0.8198, 3.393e-07), (2.549, -0.6817, 0.4555), (2.549, -0.3137, 0.7574), (2.549, -0.1599, -0.8041), (2.549, -0.5797, -0.5797), (2.549, -0.8041, -0.1599), (2.549, -0.7574, 0.3137), (2.549, -0.1599, 0.8766), (2.549, 0.3137, 0.8299), (2.549, 0.4555, -0.6817), (2.549, 5.503e-07, -0.8198), (2.549, -0.4555, -0.6817), (2.549, -0.7574, -0.3137), (2.549, -0.8041, 0.1599), (2.549, -0.5797, 0.5797), (2.549, -0.1599, 0.8041), (2.549, 0.3137, 0.7574), (2.549, 0.8041, -0.1599), (2.549, 0.5797, -0.5797), (2.549, 0.1599, -0.8041), (2.549, -0.3137, -0.7574), (2.549, -0.3137, 0.8299), (2.549, 0.1599, 0.8766), (2.549, 0.4555, 0.7542), (2.549, 1.06e-06, 0.8923)], [], [(0, 1, 3, 2), (2, 3, 5, 4), (4, 5, 7, 6), (6, 7, 9, 8), (8, 9, 11, 10), (10, 11, 13, 12), (12, 13, 15, 14), (14, 15, 17, 16), (16, 17, 19, 18), (18, 19, 21, 20), (20, 21, 23, 22), (22, 23, 25, 24), (24, 25, 27, 26), (26, 27, 29, 28), (28, 29, 31, 30), (30, 31, 33, 32), (32, 33, 35, 34), (34, 35, 37, 36), (36, 37, 39, 38), (38, 39, 41, 40), (40, 41, 43, 42), (42, 43, 45, 44), (44, 45, 47, 46), (46, 47, 49, 48), (48, 49, 51, 50), (50, 51, 53, 52), (52, 53, 55, 54), (54, 55, 57, 56), (56, 57, 59, 58), (58, 59, 61, 60), (41, 39, 83, 84), (62, 63, 1, 0), (60, 61, 63, 62), (44, 46, 343, 342), (494, 491, 126, 127), (39, 37, 82, 83), (37, 35, 81, 82), (35, 33, 80, 81), (33, 31, 79, 80), (31, 29, 78, 79), (29, 27, 77, 78), (27, 25, 76, 77), (25, 23, 75, 76), (23, 21, 74, 75), (21, 19, 73, 74), (19, 17, 72, 73), (17, 15, 71, 72), (15, 13, 70, 71), (13, 11, 69, 70), (11, 9, 68, 69), (9, 7, 67, 68), (7, 5, 66, 67), (5, 3, 65, 66), (1, 63, 95, 64), (63, 61, 94, 95), (61, 59, 93, 94), (59, 57, 92, 93), (57, 55, 91, 92), (55, 53, 90, 91), (53, 51, 89, 90), (51, 49, 88, 89), (49, 47, 87, 88), (47, 45, 86, 87), (3, 1, 64, 65), (45, 43, 85, 86), (43, 41, 84, 85), (98, 97, 129, 130), (493, 490, 123, 124), (492, 489, 120, 121), (503, 488, 117, 118), (502, 507, 114, 115), (501, 506, 111, 112), (500, 505, 108, 109), (521, 504, 105, 106), (520, 499, 102, 103), (519, 498, 99, 100), (518, 497, 96, 97), (491, 496, 125, 126), (490, 517, 122, 123), (489, 516, 119, 120), (488, 515, 116, 117), (507, 514, 113, 114), (506, 513, 110, 111), (505, 512, 107, 108), (504, 511, 104, 105), (499, 510, 101, 102), (498, 495, 98, 99), (497, 494, 127, 96), (496, 493, 124, 125), (517, 492, 121, 122), (516, 503, 118, 119), (515, 502, 115, 116), (514, 501, 112, 113), (513, 500, 109, 110), (512, 521, 106, 107), (511, 520, 103, 104), (510, 519, 100, 101), (495, 518, 97, 98), (390, 415, 164, 165), (127, 126, 158, 159), (124, 123, 155, 156), (121, 120, 152, 153), (118, 117, 149, 150), (115, 114, 146, 147), (112, 111, 143, 144), (109, 108, 140, 141), (106, 105, 137, 138), (103, 102, 134, 135), (100, 99, 131, 132), (97, 96, 128, 129), (126, 125, 157, 158), (123, 122, 154, 155), (120, 119, 151, 152), (117, 116, 148, 149), (114, 113, 145, 146), (111, 110, 142, 143), (108, 107, 139, 140), (105, 104, 136, 137), (102, 101, 133, 134), (99, 98, 130, 131), (96, 127, 159, 128), (125, 124, 156, 157), (122, 121, 153, 154), (119, 118, 150, 151), (116, 115, 147, 148), (113, 112, 144, 145), (110, 109, 141, 142), (107, 106, 138, 139), (104, 103, 135, 136), (101, 100, 132, 133), (168, 167, 199, 200), (389, 414, 161, 162), (388, 413, 190, 191), (427, 412, 187, 188), (426, 407, 184, 185), (425, 406, 181, 182), (424, 405, 178, 179), (431, 404, 175, 176), (430, 395, 172, 173), (429, 394, 169, 170), (428, 393, 166, 167), (415, 392, 163, 164), (414, 403, 160, 161), (413, 402, 189, 190), (412, 401, 186, 187), (407, 400, 183, 184), (406, 387, 180, 181), (405, 386, 177, 178), (404, 385, 174, 175), (395, 384, 171, 172), (394, 391, 168, 169), (393, 390, 165, 166), (392, 389, 162, 163), (403, 388, 191, 160), (402, 427, 188, 189), (401, 426, 185, 186), (400, 425, 182, 183), (387, 424, 179, 180), (386, 431, 176, 177), (385, 430, 173, 174), (384, 429, 170, 171), (391, 428, 167, 168), (203, 202, 234, 235), (165, 164, 196, 197), (162, 161, 193, 194), (191, 190, 222, 223), (188, 187, 219, 220), (185, 184, 216, 217), (182, 181, 213, 214), (179, 178, 210, 211), (176, 175, 207, 208), (173, 172, 204, 205), (170, 169, 201, 202), (167, 166, 198, 199), (164, 163, 195, 196), (161, 160, 192, 193), (190, 189, 221, 222), (187, 186, 218, 219), (184, 183, 215, 216), (181, 180, 212, 213), (178, 177, 209, 210), (175, 174, 206, 207), (172, 171, 203, 204), (169, 168, 200, 201), (166, 165, 197, 198), (163, 162, 194, 195), (160, 191, 223, 192), (189, 188, 220, 221), (186, 185, 217, 218), (183, 182, 214, 215), (180, 179, 211, 212), (177, 176, 208, 209), (174, 173, 205, 206), (171, 170, 202, 203), (238, 237, 269, 270), (200, 199, 231, 232), (197, 196, 228, 229), (194, 193, 225, 226), (223, 222, 254, 255), (220, 219, 251, 252), (217, 216, 248, 249), (214, 213, 245, 246), (211, 210, 242, 243), (208, 207, 239, 240), (205, 204, 236, 237), (202, 201, 233, 234), (199, 198, 230, 231), (196, 195, 227, 228), (193, 192, 224, 225), (222, 221, 253, 254), (219, 218, 250, 251), (216, 215, 247, 248), (213, 212, 244, 245), (210, 209, 241, 242), (207, 206, 238, 239), (204, 203, 235, 236), (201, 200, 232, 233), (198, 197, 229, 230), (195, 194, 226, 227), (192, 223, 255, 224), (221, 220, 252, 253), (218, 217, 249, 250), (215, 214, 246, 247), (212, 211, 243, 244), (209, 208, 240, 241), (206, 205, 237, 238), (273, 272, 304, 305), (235, 234, 266, 267), (232, 231, 263, 264), (229, 228, 260, 261), (226, 225, 257, 258), (255, 254, 286, 287), (252, 251, 283, 284), (249, 248, 280, 281), (246, 245, 277, 278), (243, 242, 274, 275), (240, 239, 271, 272), (237, 236, 268, 269), (234, 233, 265, 266), (231, 230, 262, 263), (228, 227, 259, 260), (225, 224, 256, 257), (254, 253, 285, 286), (251, 250, 282, 283), (248, 247, 279, 280), (245, 244, 276, 277), (242, 241, 273, 274), (239, 238, 270, 271), (236, 235, 267, 268), (233, 232, 264, 265), (230, 229, 261, 262), (227, 226, 258, 259), (224, 255, 287, 256), (253, 252, 284, 285), (250, 249, 281, 282), (247, 246, 278, 279), (244, 243, 275, 276), (241, 240, 272, 273), (289, 288, 319, 318, 317, 316, 315, 314, 313, 312, 311, 310, 309, 308, 307, 306, 305, 304, 303, 302, 301, 300, 299, 298, 297, 296, 295, 294, 293, 292, 291, 290), (270, 269, 301, 302), (267, 266, 298, 299), (264, 263, 295, 296), (261, 260, 292, 293), (258, 257, 289, 290), (287, 286, 318, 319), (284, 283, 315, 316), (281, 280, 312, 313), (278, 277, 309, 310), (275, 274, 306, 307), (272, 271, 303, 304), (269, 268, 300, 301), (266, 265, 297, 298), (263, 262, 294, 295), (260, 259, 291, 292), (257, 256, 288, 289), (286, 285, 317, 318), (283, 282, 314, 315), (280, 279, 311, 312), (277, 276, 308, 309), (274, 273, 305, 306), (271, 270, 302, 303), (268, 267, 299, 300), (265, 264, 296, 297), (262, 261, 293, 294), (259, 258, 290, 291), (256, 287, 319, 288), (285, 284, 316, 317), (282, 281, 313, 314), (279, 278, 310, 311), (276, 275, 307, 308), (320, 321, 322, 323, 324, 325, 326, 327, 328, 329, 330, 331, 332, 333, 334, 335, 336, 337, 338, 339, 340, 341, 342, 343, 344, 345, 346, 347, 348, 349, 350, 351), (0, 2, 321, 320), (42, 44, 342, 341), (40, 42, 341, 340), (38, 40, 340, 339), (36, 38, 339, 338), (34, 36, 338, 337), (32, 34, 337, 336), (30, 32, 336, 335), (28, 30, 335, 334), (26, 28, 334, 333), (24, 26, 333, 332), (22, 24, 332, 331), (20, 22, 331, 330), (18, 20, 330, 329), (16, 18, 329, 328), (14, 16, 328, 327), (12, 14, 327, 326), (10, 12, 326, 325), (8, 10, 325, 324), (6, 8, 324, 323), (4, 6, 323, 322), (2, 4, 322, 321), (62, 0, 320, 351), (60, 62, 351, 350), (58, 60, 350, 349), (56, 58, 349, 348), (54, 56, 348, 347), (52, 54, 347, 346), (50, 52, 346, 345), (48, 50, 345, 344), (46, 48, 344, 343), (133, 132, 352, 353), (130, 129, 354, 355), (159, 158, 356, 357), (156, 155, 358, 359), (153, 152, 360, 361), (150, 149, 362, 363), (147, 146, 364, 365), (144, 143, 366, 367), (141, 140, 368, 369), (138, 137, 370, 371), (135, 134, 372, 373), (132, 131, 374, 352), (129, 128, 375, 354), (158, 157, 376, 356), (155, 154, 377, 358), (152, 151, 378, 360), (149, 148, 379, 362), (146, 145, 380, 364), (143, 142, 381, 366), (140, 139, 382, 368), (137, 136, 383, 370), (134, 133, 353, 372), (131, 130, 355, 374), (128, 159, 357, 375), (157, 156, 359, 376), (154, 153, 361, 377), (151, 150, 363, 378), (148, 147, 365, 379), (145, 144, 367, 380), (142, 141, 369, 381), (139, 138, 371, 382), (136, 135, 373, 383), (432, 411, 401, 412), (420, 440, 389, 392), (446, 398, 407, 426), (362, 379, 438, 397), (444, 397, 406, 425), (433, 410, 403, 414), (410, 443, 388, 403), (441, 416, 428, 391), (355, 354, 433, 440), (357, 356, 435, 443), (443, 435, 413, 388), (435, 409, 402, 413), (423, 442, 390, 393), (436, 419, 429, 384), (371, 370, 421, 419), (445, 432, 412, 427), (434, 420, 392, 415), (437, 418, 431, 386), (421, 441, 391, 394), (380, 367, 418, 437), (353, 352, 434, 442), (440, 433, 414, 389), (396, 439, 385, 404), (416, 423, 393, 428), (439, 417, 430, 385), (366, 381, 439, 396), (417, 422, 395, 430), (442, 434, 415, 390), (422, 436, 384, 395), (408, 444, 425, 400), (377, 361, 446, 411), (370, 383, 441, 421), (354, 375, 410, 433), (419, 421, 394, 429), (397, 438, 387, 406), (438, 447, 424, 387), (352, 374, 420, 434), (447, 399, 405, 424), (399, 437, 386, 405), (411, 446, 426, 401), (373, 372, 423, 416), (356, 376, 409, 435), (418, 396, 404, 431), (398, 408, 400, 407), (381, 369, 417, 439), (409, 445, 427, 402), (379, 365, 447, 438), (376, 359, 445, 409), (375, 357, 443, 410), (361, 360, 398, 446), (368, 382, 436, 422), (358, 377, 411, 432), (359, 358, 432, 445), (367, 366, 396, 418), (363, 362, 397, 444), (382, 371, 419, 436), (369, 368, 422, 417), (378, 363, 444, 408), (374, 355, 440, 420), (372, 353, 442, 423), (365, 364, 399, 447), (364, 380, 437, 399), (383, 373, 416, 441), (360, 378, 408, 398), (95, 94, 448, 449), (92, 91, 450, 451), (89, 88, 452, 453), (86, 85, 454, 455), (83, 82, 456, 457), (80, 79, 458, 459), (77, 76, 460, 461), (74, 73, 462, 463), (71, 70, 464, 465), (68, 67, 466, 467), (65, 64, 468, 469), (94, 93, 470, 448), (91, 90, 471, 450), (88, 87, 472, 452), (85, 84, 473, 454), (82, 81, 474, 456), (79, 78, 475, 458), (76, 75, 476, 460), (73, 72, 477, 462), (70, 69, 478, 464), (67, 66, 479, 466), (64, 95, 449, 468), (93, 92, 451, 470), (90, 89, 453, 471), (87, 86, 455, 472), (84, 83, 457, 473), (81, 80, 459, 474), (78, 77, 461, 475), (75, 74, 463, 476), (72, 71, 465, 477), (69, 68, 467, 478), (66, 65, 469, 479), (469, 468, 497, 518), (456, 474, 514, 507), (476, 463, 521, 512), (492, 517, 509, 523), (449, 448, 491, 494), (459, 458, 506, 501), (462, 477, 511, 504), (470, 451, 493, 496), (490, 450, 484, 524), (465, 464, 499, 520), (474, 459, 501, 514), (503, 516, 508, 522), (479, 469, 518, 495), (453, 452, 485, 486), (458, 475, 513, 506), (455, 454, 487, 480), (468, 449, 494, 497), (486, 485, 525, 523), (484, 481, 509, 524), (461, 460, 505, 500), (448, 470, 496, 491), (472, 455, 480, 482), (477, 465, 520, 511), (481, 486, 523, 509), (454, 488, 483, 487), (488, 503, 522, 483), (451, 450, 490, 493), (454, 473, 515, 488), (464, 478, 510, 499), (516, 489, 525, 508), (450, 471, 481, 484), (480, 487, 483, 522), (457, 456, 507, 502), (467, 466, 498, 519), (489, 492, 523, 525), (475, 461, 500, 513), (452, 472, 482, 485), (478, 467, 519, 510), (460, 476, 512, 505), (517, 490, 524, 509), (466, 479, 495, 498), (463, 462, 504, 521), (473, 457, 502, 515), (485, 482, 508, 525), (471, 453, 486, 481), (482, 480, 522, 508)])
me_cylinder.polygons.foreach_set('use_smooth', [True] * 496)
me_cylinder.use_remesh_preserve_volume = False
me_cylinder.use_remesh_preserve_attributes = False
me_cylinder.use_mirror_vertex_groups = False
me_cylinder.update()

# ---- objects
ob_cube = bpy.data.objects.new('Cube', me_cube_001)
ob_sphere_001 = bpy.data.objects.new('Sphere.001', me_sphere_001)
ob_sphere = bpy.data.objects.new('Sphere', me_sphere)
ob_cylinder_001 = bpy.data.objects.new('Cylinder.001', me_cylinder_001)
ob_cylinder = bpy.data.objects.new('Cylinder', me_cylinder)
ob_lamp = bpy.data.objects.new('Lamp', light_lamp)
ob_camera = bpy.data.objects.new('Camera', cam_camera)

# ---- transforms, parenting, visibility, modifiers, constraints
ob_cube.location = (4.965, 0.008018, 0.579)
ob_cube.scale = (0.4171, 0.3067, 0.4171)
ob_cube.lineart.crease_threshold = 0.0
ob_sphere_001.location = (6.319, 0.004049, 0.001105)
ob_sphere_001.rotation_euler = (-1.344e-07, 1.571, 0.0)
ob_sphere_001.scale = (1.165, 1.165, 0.566)
ob_sphere_001.lineart.crease_threshold = 0.0
ob_sphere.location = (4.956, 0.004049, 0.001105)
ob_sphere.rotation_euler = (-1.344e-07, 1.571, 0.0)
ob_sphere.scale = (1.165, 1.165, 1.165)
ob_sphere.lineart.crease_threshold = 0.0
ob_cylinder_001.location = (5.548, -1.401e-11, 0.0001043)
ob_cylinder_001.rotation_euler = (-1.344e-07, 1.571, 0.0)
ob_cylinder_001.scale = (1.023, 1.023, 0.08974)
ob_cylinder_001.lineart.crease_threshold = 0.0
ob_cylinder.location = (0.0, 0.0, 0.0)
ob_cylinder.lineart.crease_threshold = 0.0
ob_lamp.location = (4.076, 1.005, 5.904)
ob_lamp.rotation_euler = (0.6503, 0.05522, 1.866)
ob_lamp.lock_rotations_4d = False
ob_lamp.empty_display_type = 'ARROWS'
ob_lamp.color = (0.0, 0.0, 0.0, 0.0)
ob_lamp.lineart.crease_threshold = 0.0
ob_camera.location = (7.481, -6.508, 5.344)
ob_camera.rotation_euler = (1.109, 0.01082, 0.8149)
ob_camera.lock_rotations_4d = False
ob_camera.empty_display_type = 'ARROWS'
ob_camera.color = (0.0, 0.0, 0.0, 0.0)
ob_camera.display_type = 'WIRE'
ob_camera.lineart.crease_threshold = 0.0

# ---- collection membership
col_collection_1.objects.link(ob_cube)
col_collection_1.objects.link(ob_sphere_001)
col_collection_1.objects.link(ob_sphere)
col_collection_1.objects.link(ob_cylinder_001)
col_collection_1.objects.link(ob_cylinder)
col_collection_1.objects.link(ob_lamp)
col_collection_1.objects.link(ob_camera)

# ---- scene / render settings (as saved in the file)
scene.camera = ob_camera
scene.frame_start = 1; scene.frame_end = 250; scene.frame_set(1)
scene.render.engine = 'BLENDER_EEVEE_NEXT'
scene.render.image_settings.color_mode = 'RGB'
scene.render.image_settings.compression = 90
scene.render.resolution_percentage = 50
scene.render.dither_intensity = 0.0
scene.render.bake_margin = 2
scene.render.bake_bias = 0.0
scene.cycles.use_denoising = False
scene.cycles.samples = 10
scene.cycles.sampling_pattern = 'TABULATED_SOBOL'
scene.cycles.light_sampling_threshold = 0.0
scene.cycles.use_adaptive_sampling = False
scene.cycles.use_light_tree = False
scene.cycles.blur_glossy = 0.0
scene.cycles.volume_bounces = 1
scene.cycles.pixel_filter_type = 'GAUSSIAN'
scene.cycles.sample_clamp_indirect = 0.0
scene.view_settings.view_transform = 'Standard'
bpy.context.view_layer.update()
